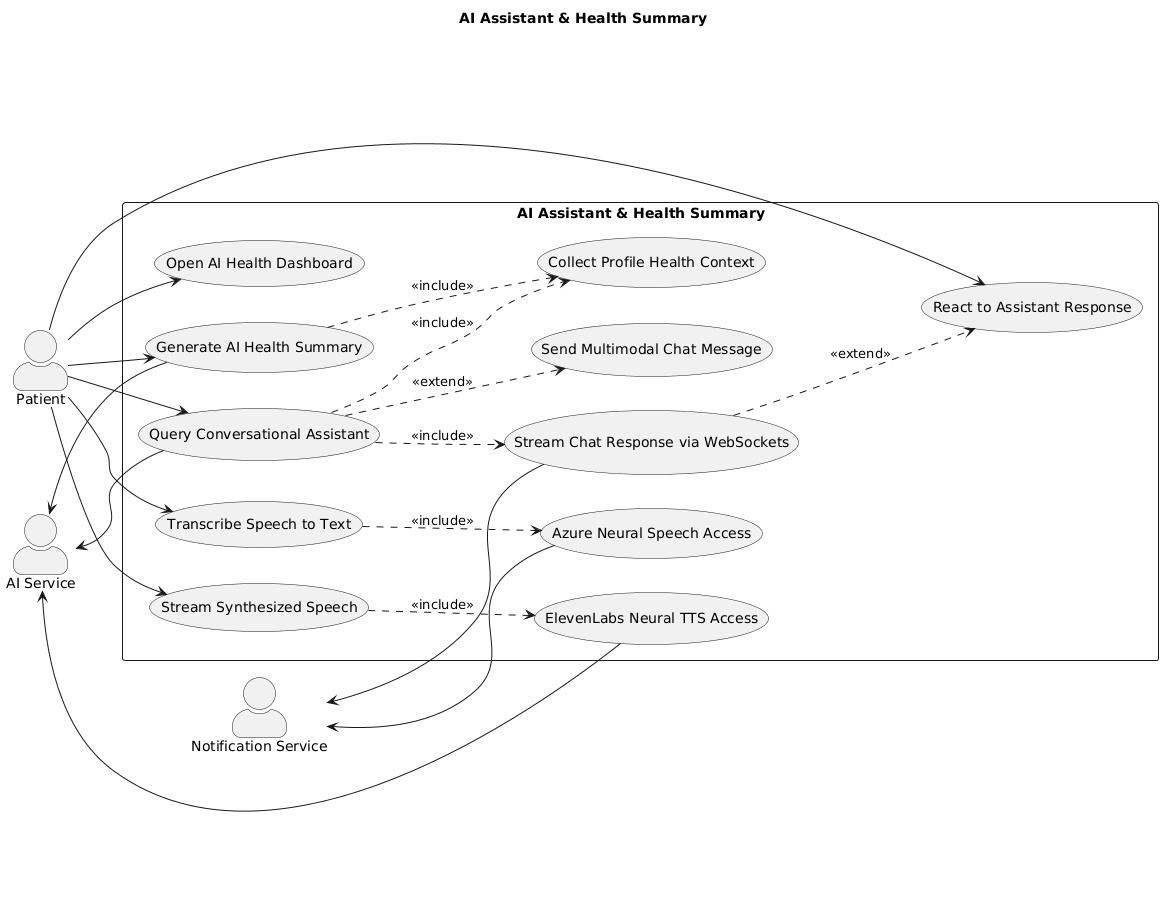

The diagram above was rendered by PlantUML. Its source (embedded in the PNG):
@startuml
title AI Assistant & Health Summary

left to right direction

skinparam packageStyle rectangle
skinparam shadowing false
skinparam ActorStyle awesome

actor Patient
actor "AI Service" as AI
actor "Notification Service" as Notification

rectangle "AI Assistant & Health Summary" {
    usecase "Open AI Health Dashboard" as UC_OpenDashboard
    usecase "Generate AI Health Summary" as UC_GenSummary
    usecase "Query Conversational Assistant" as UC_QueryAI
    usecase "Send Multimodal Chat Message" as UC_SendMultimodal
    usecase "Stream Chat Response via WebSockets" as UC_StreamResponse
    usecase "React to Assistant Response" as UC_ReactMessage
    usecase "Transcribe Speech to Text" as UC_STT
    usecase "Stream Synthesized Speech" as UC_TTS
    
    usecase "Collect Profile Health Context" as UC_CollectContext
    usecase "Azure Neural Speech Access" as UC_AzureSpeech
    usecase "ElevenLabs Neural TTS Access" as UC_ElevenLabs
    
    UC_GenSummary ..> UC_CollectContext : <<include>>
    UC_QueryAI ..> UC_CollectContext : <<include>>
    UC_QueryAI ..> UC_SendMultimodal : <<extend>>
    UC_QueryAI ..> UC_StreamResponse : <<include>>
    
    UC_StreamResponse ..> UC_ReactMessage : <<extend>>
    
    UC_STT ..> UC_AzureSpeech : <<include>>
    UC_TTS ..> UC_ElevenLabs : <<include>>
}

Patient --> UC_OpenDashboard
Patient --> UC_GenSummary
Patient --> UC_QueryAI
Patient --> UC_ReactMessage
Patient --> UC_STT
Patient --> UC_TTS

AI <-- UC_GenSummary
AI <-- UC_QueryAI
AI <-- UC_ElevenLabs
Notification <-- UC_StreamResponse
Notification <-- UC_AzureSpeech
@enduml